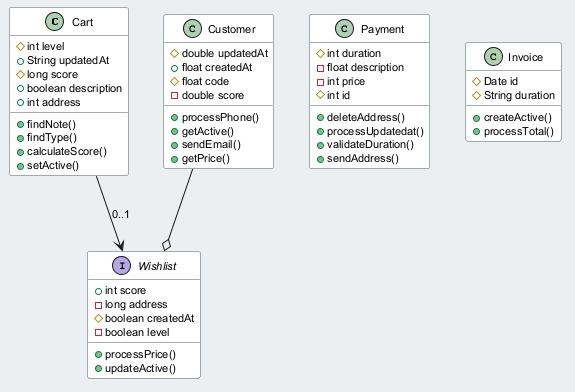

The diagram above was rendered by PlantUML. Its source (embedded in the PNG):
@startuml
skinparam backgroundColor #ECEFF1
skinparam classBackgroundColor #FFFFFF
skinparam classBorderColor #455A64
skinparam defaultFontSize 11
class Cart {
  #int level
  +String updatedAt
  #long score
  +boolean description
  +int address
  +findNote()
  +findType()
  +calculateScore()
  +setActive()
}
class Customer {
  #double updatedAt
  +float createdAt
  #float code
  -double score
  +processPhone()
  +getActive()
  +sendEmail()
  +getPrice()
}
interface Wishlist {
  +int score
  -long address
  #boolean createdAt
  -boolean level
  +processPrice()
  +updateActive()
}
class Payment {
  #int duration
  -float description
  -int price
  #int id
  +deleteAddress()
  +processUpdatedat()
  +validateDuration()
  +sendAddress()
}
class Invoice {
  #Date id
  #String duration
  +createActive()
  +processTotal()
}
Customer --o Wishlist
Cart --> Wishlist : "0..1"
@enduml